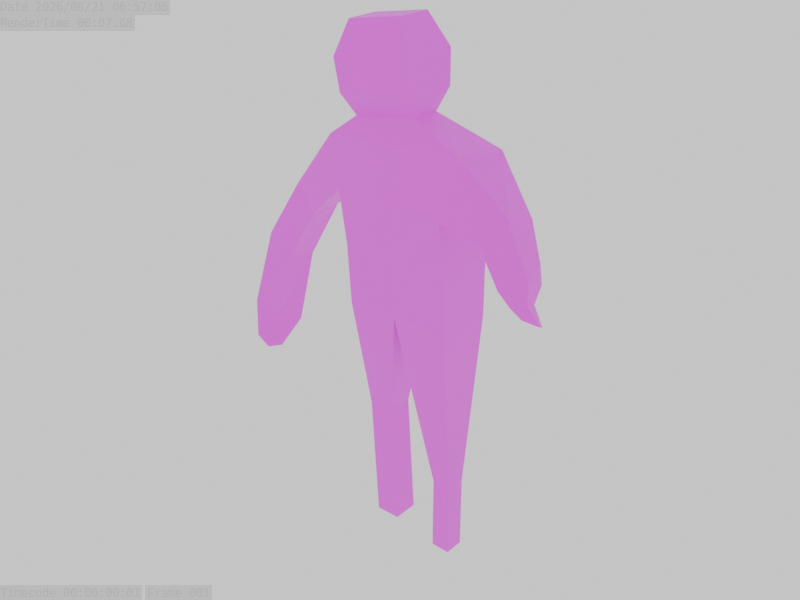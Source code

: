 # Source: SeekerModel.blend  (saved by Blender 5.0.118; exported with 4.5.12 LTS)
import bpy
from mathutils import Matrix  # noqa: F401  (used for matrix-valued properties, if any)

bpy.ops.wm.read_factory_settings(use_empty=True)
scene = bpy.context.scene
scene.name = 'Scene'

# ---- collections
col_collection = bpy.data.collections.new('Collection'); scene.collection.children.link(col_collection)

# ---- images (referenced by path relative to the original .blend; pixels are not part of the script)
import os
ASSET_DIR = os.environ.get("B2B_ASSET_DIR", "")  # directory of the original .blend (textures are referenced by path, not embedded)
HERE = os.path.dirname(os.path.abspath(__file__))  # packed textures are extracted next to this script under _unpacked/

def load_image(name, relpath, width, height, colorspace="sRGB"):
    """Load a texture the original file referenced (path relative to the .blend, or extracted next to this script)."""
    p = next((c for c in (os.path.join(HERE, relpath), os.path.join(ASSET_DIR, relpath)) if relpath and os.path.exists(c)), "")
    if p:
        img = bpy.data.images.load(p, check_existing=True)
        img.name = name
    else:  # same state as the original file: an image datablock whose file is absent (Cycles renders it pink)
        img = bpy.data.images.new(name, width, height)
        img.source = "FILE"
        img.filepath = "//" + (relpath or name)
    img.colorspace_settings.name = colorspace
    return img
img_screenshot_2025_12_15_201353_png = load_image('Screenshot 2025-12-15 201353.png', 'Screenshot 2025-12-15 201353.png', 1024, 1024, 'sRGB')

# ---- materials (node trees are filled in below, after node groups)
mat_material = bpy.data.materials.new('Material')
mat_material.alpha_threshold = 0.0
mat_material.use_backface_culling_lightprobe_volume = False
mat_material.roughness = 0.5
mat_material.line_color = (0.0, 0.0, 0.0, 1.0)

# ---- material node trees
mat_material.use_nodes = True; mat_material.node_tree.nodes.clear()
_N = mat_material.node_tree.nodes; _L = mat_material.node_tree.links
n0 = _N.new('ShaderNodeOutputMaterial'); n0.name = 'Material Output'; n0.location = (200, 100)
n1 = _N.new('ShaderNodeBsdfPrincipled'); n1.name = 'Principled BSDF'; n1.location = (-200, 100)
n2 = _N.new('ShaderNodeTexImage'); n2.name = 'Image Texture'; n2.location = (-490, 80)
n2.image = img_screenshot_2025_12_15_201353_png
_L.new(n1.outputs[0], n0.inputs[0])
_L.new(n2.outputs[0], n1.inputs[0])
n0.is_active_output = True

# ---- world
world_world = bpy.data.worlds.new('World'); scene.world = world_world
world_world.use_nodes = True; world_world.node_tree.nodes.clear()
_N = world_world.node_tree.nodes; _L = world_world.node_tree.links
n0 = _N.new('ShaderNodeOutputWorld'); n0.name = 'World Output'; n0.location = (200, 100)
n1 = _N.new('ShaderNodeBackground'); n1.name = 'Background'; n1.location = (-200, 100)
n1.inputs[0].default_value = (1.0, 1.0, 1.0, 1.0)
_L.new(n1.outputs[0], n0.inputs[0])
n0.is_active_output = True
world_world.color = (0.05088, 0.05088, 0.05088)
world_world.sun_shadow_jitter_overblur = 0.0

# ---- meshes
me_cube = bpy.data.meshes.new('Cube')
me_cube.from_pydata([(1.0, 1.0, 1.0), (1.0, 1.0, -1.0), (1.0, -1.0, 1.0), (1.0, -1.0, -1.0), (-1.0, 1.0, 1.0), (-0.9634, 0.9267, -1.0), (-1.0, -1.0, 1.0), (-0.9634, -0.9267, -1.0), (1.217, -0.9784, 4.688), (-1.239, -1.116, 4.467), (1.227, 1.006, 4.436), (-1.27, 0.8831, 4.433), (0.2706, -0.6829, 5.379), (-0.8664, -0.7335, 5.063), (0.2552, 0.3041, 5.362), (-0.8817, 0.2535, 5.046), (0.2727, -1.131, 6.11), (-0.9865, -1.179, 5.786), (0.3495, 0.703, 6.043), (-0.9974, 0.662, 5.825), (0.2372, -1.098, 7.202), (-1.076, -1.229, 6.815), (0.3195, 0.7743, 7.131), (-1.083, 0.6507, 6.856), (0.0372, -0.7295, 8.165), (-0.9617, -0.7877, 7.842), (0.02369, 0.4051, 8.147), (-0.9752, 0.3469, 7.824), (-1.119, -1.058, 2.734), (-1.135, 0.9416, 2.716), (0.955, 0.8062, 2.475), (0.9274, -1.178, 2.717), (-2.173, -0.7928, 2.383), (-2.226, 0.4219, 2.291), (-1.855, -0.7608, 1.5), (-1.902, 0.4557, 1.425), (-2.836, -0.8802, 0.3866), (-2.874, 0.3157, 0.1442), (-2.418, -0.9279, -0.3329), (-2.452, 0.2719, -0.5561), (-3.142, -1.18, -2.181), (-3.122, -0.03068, -2.595), (-2.615, -1.294, -2.556), (-2.595, -0.1383, -2.95), (2.034, 0.3996, 2.919), (2.025, -0.7484, 3.289), (1.642, 0.1349, 1.976), (1.621, -1.012, 2.347), (2.375, -0.06913, 1.915), (2.402, -1.029, 2.216), (1.977, -0.2928, 1.254), (1.995, -1.251, 1.56), (2.476, -0.2326, 1.377), (2.536, -1.076, 1.736), (2.036, -0.4794, 1.009), (2.089, -1.321, 1.377), (2.538, -0.738, 1.005), (2.571, -1.206, 1.204), (2.294, -0.8749, 0.8013), (2.323, -1.342, 1.005), (2.734, -0.8394, 0.4637), (2.824, -1.263, 0.697), (2.471, -0.9746, 0.5539), (2.559, -1.396, 0.7945), (-2.86, -1.702, -3.121), (-2.871, -1.073, -3.347), (-2.582, -1.747, -3.371), (-2.592, -1.115, -3.586), (-0.03708, 0.9267, -1.0), (-0.0004461, -1.0, 1.0), (-0.03708, -0.9267, -1.0), (-0.0004461, 1.0, 1.0), (-0.01126, -1.047, 4.577), (-0.02171, 0.9445, 4.435), (-0.2981, -0.7082, 5.221), (-0.3135, 0.2787, 5.204), (-0.3572, -1.155, 5.948), (-0.3242, 0.6825, 5.934), (-0.4195, -1.164, 7.008), (-0.3819, 0.7124, 6.994), (-0.4625, -0.7586, 8.003), (-0.476, 0.376, 7.986), (-0.09638, -1.118, 2.725), (-0.09041, 0.8739, 2.596), (-0.8812, 0.6839, -4.991), (-0.8812, -0.2177, -4.991), (-0.4306, 0.6839, -4.991), (-0.4306, -0.2177, -4.991), (-0.7933, 0.8069, -9.37), (-0.7933, -0.09477, -9.37), (-0.3427, 0.8069, -9.37), (-0.3427, -0.09477, -9.37), (0.5717, -0.3129, -6.9), (0.9248, -0.3378, -6.9), (0.9248, 0.3431, -6.9), (0.5717, 0.3182, -6.9), (0.5717, -0.3129, -9.488), (0.9248, -0.3378, -9.488), (0.9248, 0.3431, -9.488), (0.5717, 0.3182, -9.488)], [], [(29, 28, 34, 35), (70, 69, 6, 7), (7, 6, 4, 5), (3, 70, 92, 93), (1, 0, 2, 3), (68, 71, 0, 1), (8, 10, 14, 12), (10, 8, 45, 44), (83, 29, 11, 73), (82, 31, 8, 72), (15, 13, 17, 19), (11, 9, 13, 15), (72, 8, 12, 74), (73, 11, 15, 75), (77, 19, 23, 79), (74, 12, 16, 76), (75, 15, 19, 77), (12, 14, 18, 16), (23, 21, 25, 27), (16, 18, 22, 20), (19, 17, 21, 23), (76, 16, 20, 78), (81, 27, 25, 80), (78, 20, 24, 80), (79, 23, 27, 81), (20, 22, 26, 24), (69, 2, 31, 82), (71, 4, 29, 83), (2, 0, 30, 31), (4, 6, 28, 29), (35, 34, 38, 39), (11, 29, 35, 33), (28, 9, 32, 34), (9, 11, 33, 32), (37, 39, 43, 41), (34, 32, 36, 38), (33, 35, 39, 37), (32, 33, 37, 36), (43, 42, 66, 67), (36, 37, 41, 40), (39, 38, 42, 43), (38, 36, 40, 42), (46, 44, 48, 50), (8, 31, 47, 45), (30, 10, 44, 46), (31, 30, 46, 47), (49, 51, 55, 53), (45, 47, 51, 49), (44, 45, 49, 48), (47, 46, 50, 51), (55, 54, 58, 59), (48, 49, 53, 52), (51, 50, 54, 55), (50, 48, 52, 54), (57, 59, 63, 61), (54, 52, 56, 58), (53, 55, 59, 57), (52, 53, 57, 56), (63, 62, 60, 61), (56, 57, 61, 60), (59, 58, 62, 63), (58, 56, 60, 62), (67, 66, 64, 65), (42, 40, 64, 66), (41, 43, 67, 65), (40, 41, 65, 64), (0, 71, 83, 30), (6, 69, 82, 28), (22, 79, 81, 26), (21, 78, 80, 25), (26, 81, 80, 24), (17, 76, 78, 21), (14, 75, 77, 18), (13, 74, 76, 17), (18, 77, 79, 22), (10, 73, 75, 14), (9, 72, 74, 13), (28, 82, 72, 9), (30, 83, 73, 10), (5, 4, 71, 68), (68, 70, 87, 86), (3, 2, 69, 70), (86, 87, 91, 90), (70, 7, 85, 87), (7, 5, 84, 85), (5, 68, 86, 84), (88, 90, 91, 89), (84, 86, 90, 88), (87, 85, 89, 91), (85, 84, 88, 89), (95, 94, 98, 99), (70, 68, 95, 92), (1, 3, 93, 94), (68, 1, 94, 95), (99, 98, 97, 96), (93, 92, 96, 97), (92, 95, 99, 96), (94, 93, 97, 98)])
_uv = me_cube.uv_layers.new(name='UVMap')
_uv.uv.foreach_set('vector', [0.3364, 0.6914, 0.339, 0.6923, 0.2157, 0.6225, 0.2078, 0.6182, 0.5204, 0.4808, 0.5266, 0.5941, 0.359, 0.5941, 0.3652, 0.4808, 0.3652, 0.4808, 0.359, 0.5941, 0.359, 0.5941, 0.3652, 0.4808, 0.6943, 0.4808, 0.5204, 0.4808, 0.6225, 0.1466, 0.6817, 0.1466, 0.6943, 0.4808, 0.6943, 0.5941, 0.6943, 0.5941, 0.6943, 0.4808, 0.5204, 0.4808, 0.5266, 0.5941, 0.6943, 0.5941, 0.6943, 0.4808, 0.7307, 0.803, 0.7324, 0.7888, 0.5694, 0.8412, 0.572, 0.8422, 0.7324, 0.7888, 0.7307, 0.803, 0.8661, 0.7238, 0.8676, 0.7029, 0.5115, 0.6845, 0.3364, 0.6914, 0.3138, 0.7886, 0.523, 0.7887, 0.5105, 0.6919, 0.6821, 0.6914, 0.7307, 0.803, 0.5248, 0.7968, 0.3788, 0.8233, 0.3814, 0.8243, 0.3613, 0.8652, 0.3595, 0.8674, 0.3138, 0.7886, 0.319, 0.7905, 0.3814, 0.8243, 0.3788, 0.8233, 0.5248, 0.7968, 0.7307, 0.803, 0.572, 0.8422, 0.4767, 0.8332, 0.523, 0.7887, 0.3138, 0.7886, 0.3788, 0.8233, 0.4741, 0.8323, 0.4723, 0.8736, 0.3595, 0.8674, 0.3451, 0.9259, 0.4626, 0.9337, 0.4767, 0.8332, 0.572, 0.8422, 0.5724, 0.8836, 0.4668, 0.8744, 0.4741, 0.8323, 0.3788, 0.8233, 0.3595, 0.8674, 0.4723, 0.8736, 0.572, 0.8422, 0.5694, 0.8412, 0.5852, 0.8798, 0.5724, 0.8836, 0.3451, 0.9259, 0.3464, 0.9235, 0.3654, 0.9817, 0.3632, 0.9807, 0.5724, 0.8836, 0.5852, 0.8798, 0.5802, 0.9414, 0.5664, 0.9454, 0.3595, 0.8674, 0.3613, 0.8652, 0.3464, 0.9235, 0.3451, 0.9259, 0.4668, 0.8744, 0.5724, 0.8836, 0.5664, 0.9454, 0.4563, 0.9345, 0.4469, 0.9899, 0.3632, 0.9807, 0.3654, 0.9817, 0.4491, 0.9908, 0.4563, 0.9345, 0.5664, 0.9454, 0.5329, 1.0, 0.4491, 0.9908, 0.4626, 0.9337, 0.3451, 0.9259, 0.3632, 0.9807, 0.4469, 0.9899, 0.5664, 0.9454, 0.5802, 0.9414, 0.5306, 0.999, 0.5329, 1.0, 0.5266, 0.5941, 0.6943, 0.5941, 0.6821, 0.6914, 0.5105, 0.6919, 0.5266, 0.5941, 0.359, 0.5941, 0.3364, 0.6914, 0.5115, 0.6845, 0.6943, 0.5941, 0.6943, 0.5941, 0.6867, 0.6777, 0.6821, 0.6914, 0.359, 0.5941, 0.359, 0.5941, 0.339, 0.6923, 0.3364, 0.6914, 0.2078, 0.6182, 0.2157, 0.6225, 0.1214, 0.5186, 0.1156, 0.506, 0.3138, 0.7886, 0.3364, 0.6914, 0.2078, 0.6182, 0.1535, 0.6672, 0.339, 0.6923, 0.319, 0.7905, 0.1623, 0.6725, 0.2157, 0.6225, 0.319, 0.7905, 0.3138, 0.7886, 0.1535, 0.6672, 0.1623, 0.6725, 0.04491, 0.5457, 0.1156, 0.506, 0.09156, 0.3704, 0.003288, 0.3905, 0.2157, 0.6225, 0.1623, 0.6725, 0.05131, 0.5594, 0.1214, 0.5186, 0.1535, 0.6672, 0.2078, 0.6182, 0.1156, 0.506, 0.04491, 0.5457, 0.1623, 0.6725, 0.1535, 0.6672, 0.04491, 0.5457, 0.05131, 0.5594, 0.09156, 0.3704, 0.08832, 0.3927, 0.09387, 0.3465, 0.09221, 0.3343, 0.05131, 0.5594, 0.04491, 0.5457, 0.003288, 0.3905, 0.0, 0.4139, 0.1156, 0.506, 0.1214, 0.5186, 0.08832, 0.3927, 0.09156, 0.3704, 0.1214, 0.5186, 0.05131, 0.5594, 0.0, 0.4139, 0.08832, 0.3927, 0.8018, 0.6494, 0.8676, 0.7029, 0.9248, 0.646, 0.8581, 0.6085, 0.7307, 0.803, 0.6821, 0.6914, 0.7984, 0.6705, 0.8661, 0.7238, 0.6867, 0.6777, 0.7324, 0.7888, 0.8676, 0.7029, 0.8018, 0.6494, 0.6821, 0.6914, 0.6867, 0.6777, 0.8018, 0.6494, 0.7984, 0.6705, 0.9293, 0.663, 0.8611, 0.6258, 0.8768, 0.6155, 0.9518, 0.6358, 0.8661, 0.7238, 0.7984, 0.6705, 0.8611, 0.6258, 0.9293, 0.663, 0.8676, 0.7029, 0.8661, 0.7238, 0.9293, 0.663, 0.9248, 0.646, 0.7984, 0.6705, 0.8018, 0.6494, 0.8581, 0.6085, 0.8611, 0.6258, 0.8768, 0.6155, 0.8679, 0.5947, 0.9112, 0.5829, 0.9161, 0.5944, 0.9248, 0.646, 0.9293, 0.663, 0.9518, 0.6358, 0.9417, 0.6155, 0.8611, 0.6258, 0.8581, 0.6085, 0.8679, 0.5947, 0.8768, 0.6155, 0.8581, 0.6085, 0.9248, 0.646, 0.9417, 0.6155, 0.8679, 0.5947, 0.9577, 0.6057, 0.9161, 0.5944, 0.9556, 0.5825, 1.0, 0.577, 0.8679, 0.5947, 0.9417, 0.6155, 0.9521, 0.5944, 0.9112, 0.5829, 0.9518, 0.6358, 0.8768, 0.6155, 0.9161, 0.5944, 0.9577, 0.6057, 0.9417, 0.6155, 0.9518, 0.6358, 0.9577, 0.6057, 0.9521, 0.5944, 0.9556, 0.5825, 0.9409, 0.5689, 0.985, 0.5638, 1.0, 0.577, 0.9521, 0.5944, 0.9577, 0.6057, 1.0, 0.577, 0.985, 0.5638, 0.9161, 0.5944, 0.9112, 0.5829, 0.9409, 0.5689, 0.9556, 0.5825, 0.9112, 0.5829, 0.9521, 0.5944, 0.985, 0.5638, 0.9409, 0.5689, 0.09221, 0.3343, 0.09387, 0.3465, 0.04713, 0.3607, 0.04543, 0.3479, 0.08832, 0.3927, 0.0, 0.4139, 0.04713, 0.3607, 0.09387, 0.3465, 0.003288, 0.3905, 0.09156, 0.3704, 0.09221, 0.3343, 0.04543, 0.3479, 0.0, 0.4139, 0.003288, 0.3905, 0.04543, 0.3479, 0.04713, 0.3607, 0.6943, 0.5941, 0.5266, 0.5941, 0.5115, 0.6845, 0.6867, 0.6777, 0.359, 0.5941, 0.5266, 0.5941, 0.5105, 0.6919, 0.339, 0.6923, 0.5802, 0.9414, 0.4626, 0.9337, 0.4469, 0.9899, 0.5306, 0.999, 0.3464, 0.9235, 0.4563, 0.9345, 0.4491, 0.9908, 0.3654, 0.9817, 0.5306, 0.999, 0.4469, 0.9899, 0.4491, 0.9908, 0.5329, 1.0, 0.3613, 0.8652, 0.4668, 0.8744, 0.4563, 0.9345, 0.3464, 0.9235, 0.5694, 0.8412, 0.4741, 0.8323, 0.4723, 0.8736, 0.5852, 0.8798, 0.3814, 0.8243, 0.4767, 0.8332, 0.4668, 0.8744, 0.3613, 0.8652, 0.5852, 0.8798, 0.4723, 0.8736, 0.4626, 0.9337, 0.5802, 0.9414, 0.7324, 0.7888, 0.523, 0.7887, 0.4741, 0.8323, 0.5694, 0.8412, 0.319, 0.7905, 0.5248, 0.7968, 0.4767, 0.8332, 0.3814, 0.8243, 0.339, 0.6923, 0.5105, 0.6919, 0.5248, 0.7968, 0.319, 0.7905, 0.6867, 0.6777, 0.5115, 0.6845, 0.523, 0.7887, 0.7324, 0.7888, 0.3652, 0.4808, 0.359, 0.5941, 0.5266, 0.5941, 0.5204, 0.4808, 0.5204, 0.4808, 0.5204, 0.4808, 0.4545, 0.2548, 0.4545, 0.2548, 0.6943, 0.4808, 0.6943, 0.5941, 0.5266, 0.5941, 0.5204, 0.4808, 0.4545, 0.2548, 0.4545, 0.2548, 0.4692, 0.006721, 0.4692, 0.006721, 0.5204, 0.4808, 0.3652, 0.4808, 0.3789, 0.2548, 0.4545, 0.2548, 0.3652, 0.4808, 0.3652, 0.4808, 0.3789, 0.2548, 0.3789, 0.2548, 0.3652, 0.4808, 0.5204, 0.4808, 0.4545, 0.2548, 0.3789, 0.2548, 0.3937, 0.006721, 0.4692, 0.006721, 0.4692, 0.006721, 0.3937, 0.006721, 0.3789, 0.2548, 0.4545, 0.2548, 0.4692, 0.006721, 0.3937, 0.006721, 0.4545, 0.2548, 0.3789, 0.2548, 0.3937, 0.006721, 0.4692, 0.006721, 0.3789, 0.2548, 0.3789, 0.2548, 0.3937, 0.006721, 0.3937, 0.006721, 0.6225, 0.1466, 0.6817, 0.1466, 0.6817, 0.0, 0.6225, 0.0, 0.5204, 0.4808, 0.5204, 0.4808, 0.6225, 0.1466, 0.6225, 0.1466, 0.6943, 0.4808, 0.6943, 0.4808, 0.6817, 0.1466, 0.6817, 0.1466, 0.5204, 0.4808, 0.6943, 0.4808, 0.6817, 0.1466, 0.6225, 0.1466, 0.6225, 0.0, 0.6817, 0.0, 0.6817, 0.0, 0.6225, 0.0, 0.6817, 0.1466, 0.6225, 0.1466, 0.6225, 0.0, 0.6817, 0.0, 0.6225, 0.1466, 0.6225, 0.1466, 0.6225, 0.0, 0.6225, 0.0, 0.6817, 0.1466, 0.6817, 0.1466, 0.6817, 0.0, 0.6817, 0.0])
me_cube.materials.append(mat_material)
me_cube.use_mirror_vertex_groups = False
me_cube.update()
arm_armature = bpy.data.armatures.new('Armature')  # bones are not reproduced

# ---- objects
ob_cube = bpy.data.objects.new('Cube', me_cube)
ob_armature = bpy.data.objects.new('Armature', arm_armature)

# ---- transforms, parenting, visibility, modifiers, constraints
ob_cube.parent = ob_armature
ob_cube.matrix_parent_inverse = Matrix(((1.0, -0.0, 0.0, -0.0), (-0.0, 1.0, -0.0, -1.178e-07), (0.0, -0.0, 1.0, 0.8764), (-0.0, 0.0, -0.0, 1.0)))
ob_cube.location = (0.0, 0.0, 0.0)
ob_cube.scale = (1.888, 1.0, 1.0)
ob_cube.lock_rotations_4d = False
ob_cube.empty_display_type = 'ARROWS'
ob_cube.lineart.crease_threshold = 0.0
_vg = ob_cube.vertex_groups.new(name='Bone')
_vg = ob_cube.vertex_groups.new(name='Bone.001')
for _i, _w in zip([0, 1, 2, 3, 4, 6, 7, 28, 29, 30, 31, 69, 71, 82, 83], [0.606, 0.06354, 0.6503, 0.0722, 0.6485, 0.6259, 0.001334, 0.05396, 0.04014, 0.03362, 0.06125, 0.8545, 0.8423, 0.06803, 0.05324]): _vg.add([_i], _w, 'REPLACE')
_vg = ob_cube.vertex_groups.new(name='Bone.002')
for _i, _w in zip([6, 28, 29, 30, 31, 69, 71, 72, 73, 82, 83], [0.01277, 0.05469, 0.05416, 0.01516, 0.06247, 0.03845, 0.06247, 0.06326, 0.05762, 0.7457, 0.8152]): _vg.add([_i], _w, 'REPLACE')
_vg = ob_cube.vertex_groups.new(name='Bone.003')
for _i, _w in zip([9, 11, 13, 15, 17, 19, 28, 29], [0.6624, 0.7264, 0.1907, 0.1743, 0.05631, 0.05084, 0.06412, 0.07457]): _vg.add([_i], _w, 'REPLACE')
_vg = ob_cube.vertex_groups.new(name='Bone.004')
for _i, _w in zip([4, 6, 9, 11, 13, 15, 28, 29, 32, 33, 34, 35, 82, 83], [0.138, 0.1407, 0.1281, 0.1449, 0.02411, 0.0193, 0.7358, 0.7304, 0.8446, 0.8869, 0.1217, 0.1218, 0.04216, 0.0208]): _vg.add([_i], _w, 'REPLACE')
_vg = ob_cube.vertex_groups.new(name='Bone.005')
for _i, _w in zip([28, 29, 32, 33, 34, 35, 36, 37, 38, 39, 41], [0.04974, 0.06254, 0.1239, 0.1001, 0.8414, 0.8564, 0.8624, 0.82, 0.06541, 0.1676, 0.01675]): _vg.add([_i], _w, 'REPLACE')
_vg = ob_cube.vertex_groups.new(name='Bone.006')
for _i, _w in zip([34, 36, 37, 38, 39, 40, 41, 42, 43, 64, 65, 66, 67], [0.002886, 0.1167, 0.155, 0.9322, 0.8405, 0.9798, 0.9658, 0.9989, 1.016, 0.9987, 0.9981, 0.9998, 1.005]): _vg.add([_i], _w, 'REPLACE')
_vg = ob_cube.vertex_groups.new(name='Bone.007')
for _i, _w in zip([0, 2, 8, 10, 12, 14, 30, 31, 44, 45, 46, 47, 72, 73, 82], [0.1093, 0.1274, 0.713, 0.4553, 0.05994, 0.06416, 0.4361, 0.7132, 0.01624, 0.02966, 0.04128, 0.05853, 0.006108, 0.006523, 0.03813]): _vg.add([_i], _w, 'REPLACE')
_vg = ob_cube.vertex_groups.new(name='Bone.008')
for _i, _w in zip([0, 2, 8, 10, 14, 30, 44, 45, 46, 48, 73], [0.09408, 0.002101, 0.05507, 0.4433, 0.04758, 0.427, 0.7427, 0.07043, 0.09768, 0.0657, 0.004684]): _vg.add([_i], _w, 'REPLACE')
_vg = ob_cube.vertex_groups.new(name='Bone.009')
for _i, _w in zip([8, 30, 31, 44, 45, 46, 47, 48, 49, 50, 51, 52, 53, 54, 55, 56, 57, 58, 59, 60, 61, 62, 63], [0.08959, 0.03003, 0.1037, 0.2177, 0.8817, 0.8466, 0.9151, 0.9286, 0.9878, 0.9762, 0.9917, 0.9831, 0.9964, 0.9888, 0.9961, 0.9986, 0.9998, 0.9984, 0.9993, 0.9998, 0.9999, 0.9995, 0.9999]): _vg.add([_i], _w, 'REPLACE')
_vg = ob_cube.vertex_groups.new(name='Bone.010')
for _i, _w in zip([8, 9, 10, 11, 12, 13, 14, 15, 16, 17, 18, 19, 20, 21, 22, 23, 24, 26, 27, 72, 73, 74, 75, 76, 77, 79, 82, 83], [0.1144, 0.1234, 0.06202, 0.1054, 0.7025, 0.4249, 0.7246, 0.6009, 0.2124, 0.1341, 0.247, 0.1889, 0.05998, 0.04026, 0.07518, 0.05795, 0.002209, 0.005924, 2.668e-05, 0.7634, 0.8475, 0.103, 0.9294, 0.05229, 0.1718, 0.0182, 0.06301, 0.04043]): _vg.add([_i], _w, 'REPLACE')
_vg = ob_cube.vertex_groups.new(name='Bone.011')
for _i, _w in zip([8, 9, 11, 12, 13, 14, 15, 16, 17, 18, 19, 20, 21, 22, 23, 24, 25, 26, 27, 72, 74, 75, 76, 77, 78, 79, 80, 81], [0.003029, 0.05705, 0.001897, 0.2054, 0.3374, 0.1512, 0.1876, 0.7583, 0.7951, 0.7134, 0.7487, 0.9312, 0.9329, 0.913, 0.9231, 0.9696, 0.9712, 0.9674, 0.9672, 0.1137, 0.8786, 0.06821, 0.9334, 0.8178, 0.9759, 0.9618, 0.9834, 0.9807]): _vg.add([_i], _w, 'REPLACE')
_vg = ob_cube.vertex_groups.new(name='Bone.012')
for _i, _w in zip([0, 1, 3, 4, 5, 6, 7, 68, 70, 71], [0.01224, 0.1518, 0.02659, 0.08245, 0.4984, 0.07625, 0.4486, 0.8736, 0.06423, 0.05282]): _vg.add([_i], _w, 'REPLACE')
_vg = ob_cube.vertex_groups.new(name='Bone.013')
for _i, _w in zip([4, 5, 6, 7, 84, 85, 86, 87], [0.07077, 0.4625, 0.07535, 0.4566, 0.9934, 0.9932, 0.9857, 0.9843]): _vg.add([_i], _w, 'REPLACE')
_vg = ob_cube.vertex_groups.new(name='Bone.014')
for _i, _w in zip([88, 89, 90, 91], [0.9872, 0.9877, 0.9914, 0.9905]): _vg.add([_i], _w, 'REPLACE')
_vg = ob_cube.vertex_groups.new(name='Bone.015')
for _i, _w in zip([0, 1, 2, 3, 7, 68, 69, 70], [0.1338, 0.7309, 0.1401, 0.8341, 0.06066, 0.07564, 0.05486, 0.8841]): _vg.add([_i], _w, 'REPLACE')
_vg = ob_cube.vertex_groups.new(name='Bone.016')
_vg = ob_cube.vertex_groups.new(name='Bone.017')
for _i, _w in zip([1, 3, 92, 93, 94, 95, 96, 97, 98, 99], [0.004697, 0.008865, 0.9967, 0.9973, 0.9973, 0.9966, 0.9999, 0.9999, 0.9999, 0.9999]): _vg.add([_i], _w, 'REPLACE')
_m = ob_cube.modifiers.new('Armature', 'ARMATURE')
_m.object = ob_armature
ob_armature.location = (0.0, 1.178e-07, -0.8764)

# ---- collection membership
col_collection.objects.link(ob_cube)
col_collection.objects.link(ob_armature)

# ---- scene / render settings (as saved in the file)
scene.frame_start = 1; scene.frame_end = 250; scene.frame_set(1)
scene.render.engine = 'BLENDER_WORKBENCH'
scene.render.image_settings.file_format = 'FFMPEG'
scene.render.image_settings.color_mode = 'RGB'
scene.render.resolution_x = 640
scene.render.resolution_y = 480
scene.render.resolution_percentage = 39
scene.render.fps = 8
scene.render.bake_bias = 0.0
scene.render.bake_samples = 0
scene.render.use_stamp_camera = False
scene.render.use_stamp_scene = False
scene.render.use_stamp_note = True
scene.render.use_stamp_filename = False
scene.render.use_stamp = True
scene.cycles.sampling_pattern = 'TABULATED_SOBOL'
scene.eevee.use_volume_custom_range = False
bpy.context.view_layer.update()

# ---- added for rendering (the .blend has no active camera): camera
cam_auto = bpy.data.cameras.new('AutoCamera')
cam_auto.lens = 50.0
cam_auto.sensor_width = 36.0
cam_auto.clip_end = 1000.0
ob_auto_camera = bpy.data.objects.new('AutoCamera', cam_auto)
scene.collection.objects.link(ob_auto_camera)
ob_auto_camera.location = (19.2391, -23.8174, 14.9696)
ob_auto_camera.rotation_euler = (1.09748, -7.21219e-08, 0.694738)
scene.camera = ob_auto_camera
bpy.context.view_layer.update()
